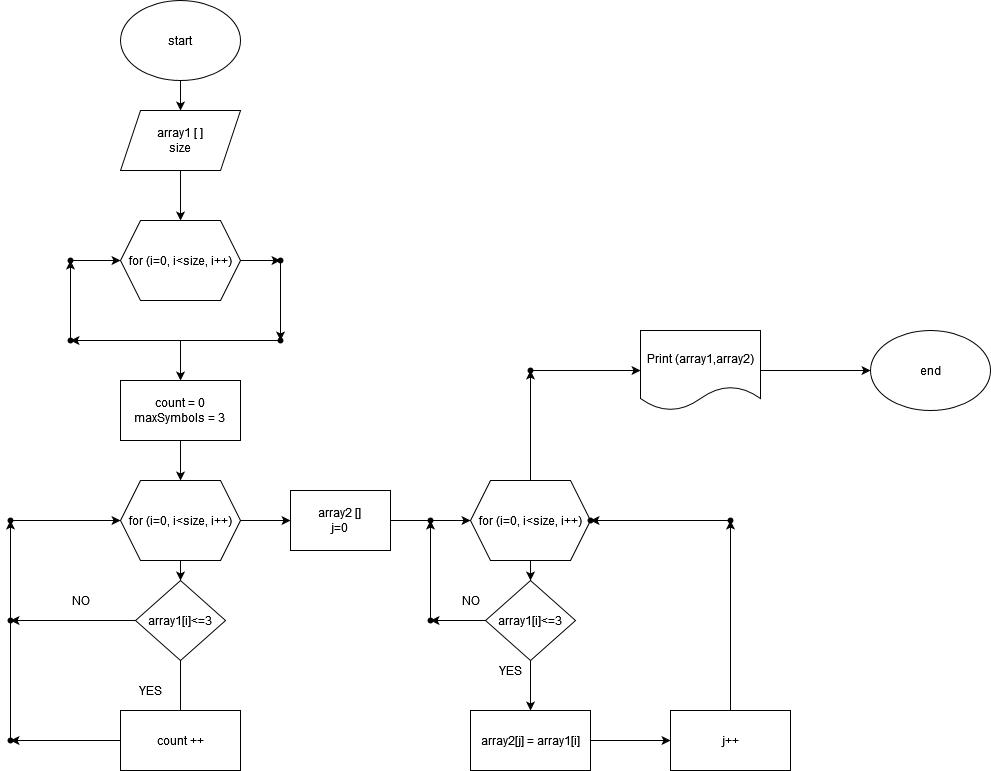

The diagram above was exported from draw.io. Its source (the exported page's mxGraphModel, read from the mxfile embedded in the PNG):
<mxGraphModel dx="1674" dy="763" grid="1" gridSize="10" guides="1" tooltips="1" connect="1" arrows="1" fold="1" page="1" pageScale="1" pageWidth="827" pageHeight="1169" math="0" shadow="0">
  <root>
    <mxCell id="0" />
    <mxCell id="1" parent="0" />
    <mxCell id="2k3S649IwIxXlYh9mmSw-10" value="" style="edgeStyle=orthogonalEdgeStyle;rounded=0;orthogonalLoop=1;jettySize=auto;html=1;" parent="1" source="2k3S649IwIxXlYh9mmSw-1" target="2k3S649IwIxXlYh9mmSw-8" edge="1">
      <mxGeometry relative="1" as="geometry" />
    </mxCell>
    <mxCell id="2k3S649IwIxXlYh9mmSw-1" value="start" style="ellipse;whiteSpace=wrap;html=1;" parent="1" vertex="1">
      <mxGeometry x="280" y="20" width="120" height="80" as="geometry" />
    </mxCell>
    <mxCell id="2k3S649IwIxXlYh9mmSw-8" value="&lt;div&gt;array1 [ ]&lt;/div&gt;&lt;div&gt;size&lt;br&gt;&lt;/div&gt;" style="shape=parallelogram;perimeter=parallelogramPerimeter;whiteSpace=wrap;html=1;fixedSize=1;" parent="1" vertex="1">
      <mxGeometry x="280" y="130" width="120" height="60" as="geometry" />
    </mxCell>
    <mxCell id="2k3S649IwIxXlYh9mmSw-9" value="" style="endArrow=classic;html=1;rounded=0;" parent="1" source="2k3S649IwIxXlYh9mmSw-8" edge="1">
      <mxGeometry width="50" height="50" relative="1" as="geometry">
        <mxPoint x="340" y="240" as="sourcePoint" />
        <mxPoint x="340" y="240" as="targetPoint" />
      </mxGeometry>
    </mxCell>
    <mxCell id="VWJHBUcdQvt371kXLSp2-15" value="end" style="ellipse;whiteSpace=wrap;html=1;" parent="1" vertex="1">
      <mxGeometry x="1030" y="350" width="120" height="80" as="geometry" />
    </mxCell>
    <mxCell id="VWJHBUcdQvt371kXLSp2-21" value="" style="edgeStyle=orthogonalEdgeStyle;rounded=0;orthogonalLoop=1;jettySize=auto;html=1;" parent="1" source="VWJHBUcdQvt371kXLSp2-16" target="VWJHBUcdQvt371kXLSp2-20" edge="1">
      <mxGeometry relative="1" as="geometry" />
    </mxCell>
    <mxCell id="VWJHBUcdQvt371kXLSp2-16" value="for (i=0, i&amp;lt;size, i++)" style="shape=hexagon;perimeter=hexagonPerimeter2;whiteSpace=wrap;html=1;fixedSize=1;" parent="1" vertex="1">
      <mxGeometry x="280" y="240" width="120" height="80" as="geometry" />
    </mxCell>
    <mxCell id="VWJHBUcdQvt371kXLSp2-39" value="" style="edgeStyle=orthogonalEdgeStyle;rounded=0;orthogonalLoop=1;jettySize=auto;html=1;" parent="1" source="VWJHBUcdQvt371kXLSp2-17" target="VWJHBUcdQvt371kXLSp2-38" edge="1">
      <mxGeometry relative="1" as="geometry" />
    </mxCell>
    <mxCell id="VWJHBUcdQvt371kXLSp2-17" value="&lt;div&gt;count = 0&lt;/div&gt;&lt;div&gt;maxSymbols = 3&lt;br&gt;&lt;/div&gt;" style="whiteSpace=wrap;html=1;" parent="1" vertex="1">
      <mxGeometry x="280" y="400" width="120" height="60" as="geometry" />
    </mxCell>
    <mxCell id="VWJHBUcdQvt371kXLSp2-51" value="" style="edgeStyle=orthogonalEdgeStyle;rounded=0;orthogonalLoop=1;jettySize=auto;html=1;" parent="1" source="VWJHBUcdQvt371kXLSp2-18" target="VWJHBUcdQvt371kXLSp2-50" edge="1">
      <mxGeometry relative="1" as="geometry" />
    </mxCell>
    <mxCell id="VWJHBUcdQvt371kXLSp2-18" value="array1[i]&amp;lt;=3" style="rhombus;whiteSpace=wrap;html=1;" parent="1" vertex="1">
      <mxGeometry x="295" y="600" width="90" height="80" as="geometry" />
    </mxCell>
    <mxCell id="VWJHBUcdQvt371kXLSp2-23" value="" style="edgeStyle=orthogonalEdgeStyle;rounded=0;orthogonalLoop=1;jettySize=auto;html=1;" parent="1" source="VWJHBUcdQvt371kXLSp2-20" target="VWJHBUcdQvt371kXLSp2-22" edge="1">
      <mxGeometry relative="1" as="geometry" />
    </mxCell>
    <mxCell id="VWJHBUcdQvt371kXLSp2-20" value="" style="shape=waypoint;sketch=0;size=6;pointerEvents=1;points=[];fillColor=default;resizable=0;rotatable=0;perimeter=centerPerimeter;snapToPoint=1;" parent="1" vertex="1">
      <mxGeometry x="430" y="270" width="20" height="20" as="geometry" />
    </mxCell>
    <mxCell id="VWJHBUcdQvt371kXLSp2-25" value="" style="edgeStyle=orthogonalEdgeStyle;rounded=0;orthogonalLoop=1;jettySize=auto;html=1;" parent="1" source="VWJHBUcdQvt371kXLSp2-22" target="VWJHBUcdQvt371kXLSp2-24" edge="1">
      <mxGeometry relative="1" as="geometry" />
    </mxCell>
    <mxCell id="VWJHBUcdQvt371kXLSp2-22" value="" style="shape=waypoint;sketch=0;size=6;pointerEvents=1;points=[];fillColor=default;resizable=0;rotatable=0;perimeter=centerPerimeter;snapToPoint=1;" parent="1" vertex="1">
      <mxGeometry x="430" y="350" width="20" height="20" as="geometry" />
    </mxCell>
    <mxCell id="VWJHBUcdQvt371kXLSp2-29" value="" style="edgeStyle=orthogonalEdgeStyle;rounded=0;orthogonalLoop=1;jettySize=auto;html=1;entryX=0.5;entryY=0;entryDx=0;entryDy=0;" parent="1" source="VWJHBUcdQvt371kXLSp2-24" target="VWJHBUcdQvt371kXLSp2-17" edge="1">
      <mxGeometry relative="1" as="geometry" />
    </mxCell>
    <mxCell id="VWJHBUcdQvt371kXLSp2-33" value="" style="edgeStyle=orthogonalEdgeStyle;rounded=0;orthogonalLoop=1;jettySize=auto;html=1;" parent="1" source="VWJHBUcdQvt371kXLSp2-24" target="VWJHBUcdQvt371kXLSp2-32" edge="1">
      <mxGeometry relative="1" as="geometry" />
    </mxCell>
    <mxCell id="VWJHBUcdQvt371kXLSp2-24" value="" style="shape=waypoint;sketch=0;size=6;pointerEvents=1;points=[];fillColor=default;resizable=0;rotatable=0;perimeter=centerPerimeter;snapToPoint=1;" parent="1" vertex="1">
      <mxGeometry x="220" y="350" width="20" height="20" as="geometry" />
    </mxCell>
    <mxCell id="VWJHBUcdQvt371kXLSp2-34" value="" style="edgeStyle=orthogonalEdgeStyle;rounded=0;orthogonalLoop=1;jettySize=auto;html=1;" parent="1" source="VWJHBUcdQvt371kXLSp2-32" target="VWJHBUcdQvt371kXLSp2-16" edge="1">
      <mxGeometry relative="1" as="geometry" />
    </mxCell>
    <mxCell id="VWJHBUcdQvt371kXLSp2-32" value="" style="shape=waypoint;sketch=0;size=6;pointerEvents=1;points=[];fillColor=default;resizable=0;rotatable=0;perimeter=centerPerimeter;snapToPoint=1;" parent="1" vertex="1">
      <mxGeometry x="220" y="270" width="20" height="20" as="geometry" />
    </mxCell>
    <mxCell id="VWJHBUcdQvt371kXLSp2-40" value="" style="edgeStyle=orthogonalEdgeStyle;rounded=0;orthogonalLoop=1;jettySize=auto;html=1;" parent="1" source="VWJHBUcdQvt371kXLSp2-38" target="VWJHBUcdQvt371kXLSp2-18" edge="1">
      <mxGeometry relative="1" as="geometry" />
    </mxCell>
    <mxCell id="VWJHBUcdQvt371kXLSp2-73" value="" style="edgeStyle=orthogonalEdgeStyle;rounded=0;orthogonalLoop=1;jettySize=auto;html=1;" parent="1" source="VWJHBUcdQvt371kXLSp2-38" target="VWJHBUcdQvt371kXLSp2-72" edge="1">
      <mxGeometry relative="1" as="geometry" />
    </mxCell>
    <mxCell id="VWJHBUcdQvt371kXLSp2-38" value="for (i=0, i&amp;lt;size, i++)" style="shape=hexagon;perimeter=hexagonPerimeter2;whiteSpace=wrap;html=1;fixedSize=1;" parent="1" vertex="1">
      <mxGeometry x="280" y="500" width="120" height="80" as="geometry" />
    </mxCell>
    <mxCell id="VWJHBUcdQvt371kXLSp2-48" value="" style="edgeStyle=orthogonalEdgeStyle;rounded=0;orthogonalLoop=1;jettySize=auto;html=1;" parent="1" source="VWJHBUcdQvt371kXLSp2-45" target="VWJHBUcdQvt371kXLSp2-47" edge="1">
      <mxGeometry relative="1" as="geometry" />
    </mxCell>
    <mxCell id="VWJHBUcdQvt371kXLSp2-45" value="" style="shape=waypoint;sketch=0;size=6;pointerEvents=1;points=[];fillColor=default;resizable=0;rotatable=0;perimeter=centerPerimeter;snapToPoint=1;" parent="1" vertex="1">
      <mxGeometry x="160" y="750" width="20" height="20" as="geometry" />
    </mxCell>
    <mxCell id="VWJHBUcdQvt371kXLSp2-49" value="" style="edgeStyle=orthogonalEdgeStyle;rounded=0;orthogonalLoop=1;jettySize=auto;html=1;" parent="1" source="VWJHBUcdQvt371kXLSp2-47" target="VWJHBUcdQvt371kXLSp2-38" edge="1">
      <mxGeometry relative="1" as="geometry" />
    </mxCell>
    <mxCell id="VWJHBUcdQvt371kXLSp2-47" value="" style="shape=waypoint;sketch=0;size=6;pointerEvents=1;points=[];fillColor=default;resizable=0;rotatable=0;perimeter=centerPerimeter;snapToPoint=1;" parent="1" vertex="1">
      <mxGeometry x="160" y="530" width="20" height="20" as="geometry" />
    </mxCell>
    <mxCell id="VWJHBUcdQvt371kXLSp2-50" value="" style="shape=waypoint;sketch=0;size=6;pointerEvents=1;points=[];fillColor=default;resizable=0;rotatable=0;perimeter=centerPerimeter;snapToPoint=1;" parent="1" vertex="1">
      <mxGeometry x="160" y="630" width="20" height="20" as="geometry" />
    </mxCell>
    <mxCell id="VWJHBUcdQvt371kXLSp2-52" value="NO" style="text;html=1;align=center;verticalAlign=middle;resizable=0;points=[];autosize=1;strokeColor=none;fillColor=none;" parent="1" vertex="1">
      <mxGeometry x="220" y="605" width="40" height="30" as="geometry" />
    </mxCell>
    <mxCell id="VWJHBUcdQvt371kXLSp2-55" value="YES" style="text;html=1;align=center;verticalAlign=middle;resizable=0;points=[];autosize=1;strokeColor=none;fillColor=none;" parent="1" vertex="1">
      <mxGeometry x="285" y="695" width="50" height="30" as="geometry" />
    </mxCell>
    <mxCell id="VWJHBUcdQvt371kXLSp2-56" value="" style="edgeStyle=orthogonalEdgeStyle;rounded=0;orthogonalLoop=1;jettySize=auto;html=1;endArrow=none;" parent="1" source="VWJHBUcdQvt371kXLSp2-18" target="VWJHBUcdQvt371kXLSp2-6" edge="1">
      <mxGeometry relative="1" as="geometry">
        <mxPoint x="340" y="680" as="sourcePoint" />
        <mxPoint x="340" y="800" as="targetPoint" />
      </mxGeometry>
    </mxCell>
    <mxCell id="VWJHBUcdQvt371kXLSp2-58" value="" style="edgeStyle=orthogonalEdgeStyle;rounded=0;orthogonalLoop=1;jettySize=auto;html=1;" parent="1" source="VWJHBUcdQvt371kXLSp2-6" target="VWJHBUcdQvt371kXLSp2-45" edge="1">
      <mxGeometry relative="1" as="geometry" />
    </mxCell>
    <mxCell id="VWJHBUcdQvt371kXLSp2-6" value="count ++" style="whiteSpace=wrap;html=1;" parent="1" vertex="1">
      <mxGeometry x="280" y="730" width="120" height="60" as="geometry" />
    </mxCell>
    <mxCell id="VWJHBUcdQvt371kXLSp2-62" value="" style="edgeStyle=orthogonalEdgeStyle;rounded=0;orthogonalLoop=1;jettySize=auto;html=1;" parent="1" source="VWJHBUcdQvt371kXLSp2-59" target="VWJHBUcdQvt371kXLSp2-61" edge="1">
      <mxGeometry relative="1" as="geometry" />
    </mxCell>
    <mxCell id="VWJHBUcdQvt371kXLSp2-90" value="" style="edgeStyle=orthogonalEdgeStyle;rounded=0;orthogonalLoop=1;jettySize=auto;html=1;" parent="1" source="VWJHBUcdQvt371kXLSp2-59" target="VWJHBUcdQvt371kXLSp2-89" edge="1">
      <mxGeometry relative="1" as="geometry" />
    </mxCell>
    <mxCell id="VWJHBUcdQvt371kXLSp2-59" value="for (i=0, i&amp;lt;size, i++)" style="shape=hexagon;perimeter=hexagonPerimeter2;whiteSpace=wrap;html=1;fixedSize=1;" parent="1" vertex="1">
      <mxGeometry x="630" y="500" width="120" height="80" as="geometry" />
    </mxCell>
    <mxCell id="VWJHBUcdQvt371kXLSp2-70" value="" style="edgeStyle=orthogonalEdgeStyle;rounded=0;orthogonalLoop=1;jettySize=auto;html=1;" parent="1" source="VWJHBUcdQvt371kXLSp2-61" target="VWJHBUcdQvt371kXLSp2-69" edge="1">
      <mxGeometry relative="1" as="geometry" />
    </mxCell>
    <mxCell id="VWJHBUcdQvt371kXLSp2-77" value="" style="edgeStyle=orthogonalEdgeStyle;rounded=0;orthogonalLoop=1;jettySize=auto;html=1;" parent="1" source="VWJHBUcdQvt371kXLSp2-61" target="VWJHBUcdQvt371kXLSp2-76" edge="1">
      <mxGeometry relative="1" as="geometry" />
    </mxCell>
    <mxCell id="VWJHBUcdQvt371kXLSp2-61" value="array1[i]&amp;lt;=3" style="rhombus;whiteSpace=wrap;html=1;" parent="1" vertex="1">
      <mxGeometry x="645" y="600" width="90" height="80" as="geometry" />
    </mxCell>
    <mxCell id="VWJHBUcdQvt371kXLSp2-68" value="NO" style="text;html=1;align=center;verticalAlign=middle;resizable=0;points=[];autosize=1;strokeColor=none;fillColor=none;" parent="1" vertex="1">
      <mxGeometry x="610" y="605" width="40" height="30" as="geometry" />
    </mxCell>
    <mxCell id="VWJHBUcdQvt371kXLSp2-81" value="" style="edgeStyle=orthogonalEdgeStyle;rounded=0;orthogonalLoop=1;jettySize=auto;html=1;" parent="1" source="VWJHBUcdQvt371kXLSp2-69" target="VWJHBUcdQvt371kXLSp2-80" edge="1">
      <mxGeometry relative="1" as="geometry" />
    </mxCell>
    <mxCell id="VWJHBUcdQvt371kXLSp2-69" value="array2[j] = array1[i]" style="whiteSpace=wrap;html=1;" parent="1" vertex="1">
      <mxGeometry x="630" y="730" width="120" height="60" as="geometry" />
    </mxCell>
    <mxCell id="VWJHBUcdQvt371kXLSp2-71" value="YES" style="text;html=1;align=center;verticalAlign=middle;resizable=0;points=[];autosize=1;strokeColor=none;fillColor=none;" parent="1" vertex="1">
      <mxGeometry x="645" y="675" width="50" height="30" as="geometry" />
    </mxCell>
    <mxCell id="VWJHBUcdQvt371kXLSp2-74" value="" style="edgeStyle=orthogonalEdgeStyle;rounded=0;orthogonalLoop=1;jettySize=auto;html=1;" parent="1" source="VWJHBUcdQvt371kXLSp2-72" target="VWJHBUcdQvt371kXLSp2-59" edge="1">
      <mxGeometry relative="1" as="geometry" />
    </mxCell>
    <mxCell id="VWJHBUcdQvt371kXLSp2-72" value="&lt;div&gt;array2 []&lt;br&gt;&lt;/div&gt;&lt;div&gt;j=0&lt;/div&gt;" style="whiteSpace=wrap;html=1;" parent="1" vertex="1">
      <mxGeometry x="450" y="510" width="100" height="60" as="geometry" />
    </mxCell>
    <mxCell id="VWJHBUcdQvt371kXLSp2-79" value="" style="edgeStyle=orthogonalEdgeStyle;rounded=0;orthogonalLoop=1;jettySize=auto;html=1;" parent="1" source="VWJHBUcdQvt371kXLSp2-76" target="VWJHBUcdQvt371kXLSp2-78" edge="1">
      <mxGeometry relative="1" as="geometry" />
    </mxCell>
    <mxCell id="VWJHBUcdQvt371kXLSp2-76" value="" style="shape=waypoint;sketch=0;size=6;pointerEvents=1;points=[];fillColor=default;resizable=0;rotatable=0;perimeter=centerPerimeter;snapToPoint=1;" parent="1" vertex="1">
      <mxGeometry x="580" y="630" width="20" height="20" as="geometry" />
    </mxCell>
    <mxCell id="VWJHBUcdQvt371kXLSp2-78" value="" style="shape=waypoint;sketch=0;size=6;pointerEvents=1;points=[];fillColor=default;resizable=0;rotatable=0;perimeter=centerPerimeter;snapToPoint=1;" parent="1" vertex="1">
      <mxGeometry x="580" y="530" width="20" height="20" as="geometry" />
    </mxCell>
    <mxCell id="VWJHBUcdQvt371kXLSp2-83" value="" style="edgeStyle=orthogonalEdgeStyle;rounded=0;orthogonalLoop=1;jettySize=auto;html=1;" parent="1" source="VWJHBUcdQvt371kXLSp2-80" target="VWJHBUcdQvt371kXLSp2-82" edge="1">
      <mxGeometry relative="1" as="geometry" />
    </mxCell>
    <mxCell id="VWJHBUcdQvt371kXLSp2-80" value="j++" style="whiteSpace=wrap;html=1;" parent="1" vertex="1">
      <mxGeometry x="830" y="730" width="120" height="60" as="geometry" />
    </mxCell>
    <mxCell id="VWJHBUcdQvt371kXLSp2-85" value="" style="edgeStyle=orthogonalEdgeStyle;rounded=0;orthogonalLoop=1;jettySize=auto;html=1;" parent="1" source="VWJHBUcdQvt371kXLSp2-82" target="VWJHBUcdQvt371kXLSp2-84" edge="1">
      <mxGeometry relative="1" as="geometry" />
    </mxCell>
    <mxCell id="VWJHBUcdQvt371kXLSp2-82" value="" style="shape=waypoint;sketch=0;size=6;pointerEvents=1;points=[];fillColor=default;resizable=0;rotatable=0;perimeter=centerPerimeter;snapToPoint=1;" parent="1" vertex="1">
      <mxGeometry x="880" y="530" width="20" height="20" as="geometry" />
    </mxCell>
    <mxCell id="VWJHBUcdQvt371kXLSp2-84" value="" style="shape=waypoint;sketch=0;size=6;pointerEvents=1;points=[];fillColor=default;resizable=0;rotatable=0;perimeter=centerPerimeter;snapToPoint=1;" parent="1" vertex="1">
      <mxGeometry x="740" y="530" width="20" height="20" as="geometry" />
    </mxCell>
    <mxCell id="VWJHBUcdQvt371kXLSp2-92" value="" style="edgeStyle=orthogonalEdgeStyle;rounded=0;orthogonalLoop=1;jettySize=auto;html=1;" parent="1" source="VWJHBUcdQvt371kXLSp2-87" target="VWJHBUcdQvt371kXLSp2-15" edge="1">
      <mxGeometry relative="1" as="geometry" />
    </mxCell>
    <mxCell id="VWJHBUcdQvt371kXLSp2-87" value="Print (array1,array2)" style="shape=document;whiteSpace=wrap;html=1;boundedLbl=1;" parent="1" vertex="1">
      <mxGeometry x="800" y="350" width="120" height="80" as="geometry" />
    </mxCell>
    <mxCell id="VWJHBUcdQvt371kXLSp2-91" value="" style="edgeStyle=orthogonalEdgeStyle;rounded=0;orthogonalLoop=1;jettySize=auto;html=1;" parent="1" source="VWJHBUcdQvt371kXLSp2-89" target="VWJHBUcdQvt371kXLSp2-87" edge="1">
      <mxGeometry relative="1" as="geometry" />
    </mxCell>
    <mxCell id="VWJHBUcdQvt371kXLSp2-89" value="" style="shape=waypoint;sketch=0;size=6;pointerEvents=1;points=[];fillColor=default;resizable=0;rotatable=0;perimeter=centerPerimeter;snapToPoint=1;" parent="1" vertex="1">
      <mxGeometry x="680" y="380" width="20" height="20" as="geometry" />
    </mxCell>
  </root>
</mxGraphModel>